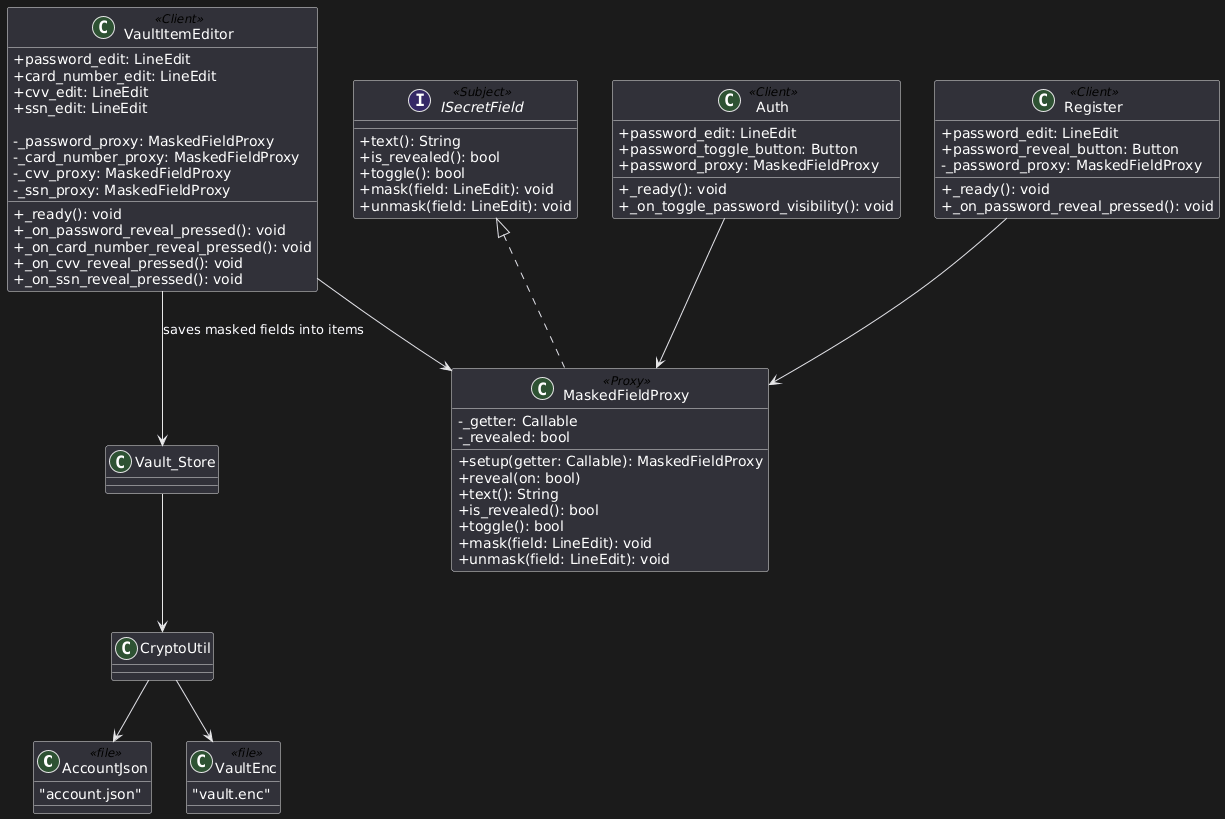

The diagram above was rendered by PlantUML. Its source (embedded in the PNG):
@startuml
skinparam classAttributeIconSize 0
skinparam shadowing false

' ---------------- Storage Files ----------------
class AccountJson <<file>> {
  "account.json"
}

class VaultEnc <<file>> {
  "vault.enc"
}

' ---------------- Subject Interface ----------------
interface ISecretField <<Subject>> {
  +text(): String
  +is_revealed(): bool
  +toggle(): bool
  +mask(field: LineEdit): void
  +unmask(field: LineEdit): void
}

' ---------------- Proxy Implementation ----------------
class MaskedFieldProxy <<Proxy>> {
  -_getter: Callable
  -_revealed: bool

  +setup(getter: Callable): MaskedFieldProxy
  +reveal(on: bool)
  +text(): String
  +is_revealed(): bool
  +toggle(): bool
  +mask(field: LineEdit): void
  +unmask(field: LineEdit): void
}

ISecretField <|.. MaskedFieldProxy

' ---------------- Clients ----------------
class Auth <<Client>> {
  +password_edit: LineEdit
  +password_toggle_button: Button
  +password_proxy: MaskedFieldProxy

  +_ready(): void
  +_on_toggle_password_visibility(): void
}

class Register <<Client>> {
  +password_edit: LineEdit
  +password_reveal_button: Button
  -_password_proxy: MaskedFieldProxy

  +_ready(): void
  +_on_password_reveal_pressed(): void
}

class VaultItemEditor <<Client>> {
  +password_edit: LineEdit
  +card_number_edit: LineEdit
  +cvv_edit: LineEdit
  +ssn_edit: LineEdit

  -_password_proxy: MaskedFieldProxy
  -_card_number_proxy: MaskedFieldProxy
  -_cvv_proxy: MaskedFieldProxy
  -_ssn_proxy: MaskedFieldProxy

  +_ready(): void
  +_on_password_reveal_pressed(): void
  +_on_card_number_reveal_pressed(): void
  +_on_cvv_reveal_pressed(): void
  +_on_ssn_reveal_pressed(): void
}

Auth --> MaskedFieldProxy
Register --> MaskedFieldProxy
VaultItemEditor --> MaskedFieldProxy

' ---------------- Persistence Context ----------------
class Vault_Store
class CryptoUtil

VaultItemEditor --> Vault_Store : saves masked fields into items
Vault_Store --> CryptoUtil
CryptoUtil --> VaultEnc
CryptoUtil --> AccountJson
@enduml